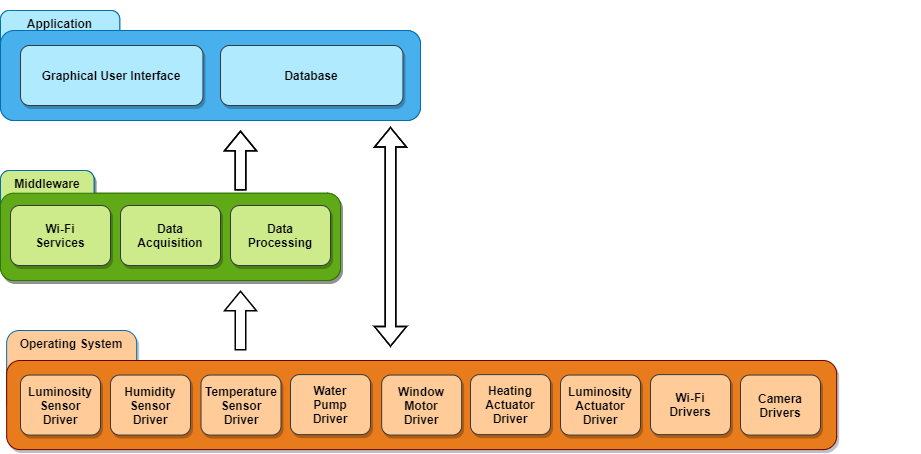

The diagram above was exported from draw.io. Its source (the exported page's mxGraphModel, read from the mxfile embedded in the PNG):
<mxGraphModel dx="133" dy="689" grid="1" gridSize="10" guides="1" tooltips="1" connect="1" arrows="1" fold="1" page="1" pageScale="1" pageWidth="827" pageHeight="1169" math="0" shadow="0">
  <root>
    <mxCell id="0" />
    <mxCell id="1" parent="0" />
    <mxCell id="l63pXOchspgWj4R2QPYb-8" value="" style="group;fontColor=default;" parent="1" vertex="1" connectable="0">
      <mxGeometry x="1000" y="320" width="530" height="120" as="geometry" />
    </mxCell>
    <mxCell id="l63pXOchspgWj4R2QPYb-5" value="&lt;font color=&quot;#0a0a0a&quot;&gt;Application&lt;/font&gt;" style="rounded=1;whiteSpace=wrap;html=1;fillColor=#B0EAFF;strokeColor=#006EAF;fontColor=#ffffff;horizontal=1;labelPosition=center;verticalLabelPosition=middle;align=center;verticalAlign=top;rotation=0;fontStyle=1" parent="l63pXOchspgWj4R2QPYb-8" vertex="1">
      <mxGeometry y="10" width="119.25" height="59" as="geometry" />
    </mxCell>
    <mxCell id="l63pXOchspgWj4R2QPYb-1" value="" style="rounded=1;whiteSpace=wrap;html=1;fillColor=#48B1ED;strokeColor=#006EAF;fontColor=#ffffff;" parent="l63pXOchspgWj4R2QPYb-8" vertex="1">
      <mxGeometry y="30" width="420" height="90" as="geometry" />
    </mxCell>
    <mxCell id="l63pXOchspgWj4R2QPYb-24" value="Graphical User Interface" style="rounded=1;whiteSpace=wrap;html=1;align=center;verticalAlign=middle;fillColor=#B0EAFF;strokeColor=#36393d;fontColor=default;shadow=1;fontStyle=1" parent="l63pXOchspgWj4R2QPYb-8" vertex="1">
      <mxGeometry x="20" y="45" width="182.44" height="60" as="geometry" />
    </mxCell>
    <mxCell id="aaLtJ24MBTDaadq4VhR3-1" value="Database" style="rounded=1;whiteSpace=wrap;html=1;align=center;verticalAlign=middle;fillColor=#B0EAFF;strokeColor=#36393d;fontColor=default;shadow=1;fontStyle=1" parent="l63pXOchspgWj4R2QPYb-8" vertex="1">
      <mxGeometry x="220" y="45" width="182.44" height="60" as="geometry" />
    </mxCell>
    <mxCell id="l63pXOchspgWj4R2QPYb-10" value="" style="group;fontColor=default;" parent="1" vertex="1" connectable="0">
      <mxGeometry x="1010" y="480" width="395" height="120" as="geometry" />
    </mxCell>
    <mxCell id="l63pXOchspgWj4R2QPYb-9" value="&lt;font&gt;Middleware&lt;/font&gt;" style="rounded=1;whiteSpace=wrap;html=1;fillColor=#CDEB8B;strokeColor=#006EAF;fontColor=default;horizontal=1;labelPosition=center;verticalLabelPosition=middle;align=center;verticalAlign=top;rotation=0;fontStyle=1;shadow=1;" parent="l63pXOchspgWj4R2QPYb-10" vertex="1">
      <mxGeometry x="-10" y="10" width="93.55" height="60.91" as="geometry" />
    </mxCell>
    <mxCell id="l63pXOchspgWj4R2QPYb-4" value="" style="rounded=1;whiteSpace=wrap;html=1;fillColor=#60A917;strokeColor=#2D7600;fontColor=default;shadow=1;" parent="l63pXOchspgWj4R2QPYb-10" vertex="1">
      <mxGeometry x="-10" y="32.73" width="340" height="87.27" as="geometry" />
    </mxCell>
    <mxCell id="l63pXOchspgWj4R2QPYb-18" value="Data&lt;br&gt;Acquisition" style="rounded=1;whiteSpace=wrap;html=1;align=center;verticalAlign=middle;fillColor=#CDEB8B;strokeColor=#36393d;fontColor=default;shadow=1;fontStyle=1" parent="l63pXOchspgWj4R2QPYb-10" vertex="1">
      <mxGeometry x="1.7800000000000011" y="46.35999999999996" width="70" height="60" as="geometry" />
    </mxCell>
    <mxCell id="l63pXOchspgWj4R2QPYb-22" value="Data&lt;br&gt;Processing" style="rounded=1;whiteSpace=wrap;html=1;align=center;verticalAlign=middle;fillColor=#CDEB8B;strokeColor=#36393d;fontColor=default;shadow=1;fontStyle=1" parent="l63pXOchspgWj4R2QPYb-10" vertex="1">
      <mxGeometry x="80" y="46.3599999999999" width="70" height="60" as="geometry" />
    </mxCell>
    <mxCell id="l63pXOchspgWj4R2QPYb-38" value="Wi-Fi&lt;br&gt;Services" style="rounded=1;whiteSpace=wrap;html=1;align=center;verticalAlign=middle;fillColor=#CDEB8B;strokeColor=#36393d;fontColor=default;shadow=1;fontStyle=1" parent="l63pXOchspgWj4R2QPYb-10" vertex="1">
      <mxGeometry x="160" y="46.3599999999999" width="70" height="60" as="geometry" />
    </mxCell>
    <mxCell id="l63pXOchspgWj4R2QPYb-37" value="Database" style="rounded=1;whiteSpace=wrap;html=1;align=center;verticalAlign=middle;fillColor=#CDEB8B;strokeColor=#36393d;fontColor=default;shadow=1;fontStyle=1" parent="l63pXOchspgWj4R2QPYb-10" vertex="1">
      <mxGeometry x="240" y="46.35999999999996" width="70" height="60" as="geometry" />
    </mxCell>
    <mxCell id="l63pXOchspgWj4R2QPYb-43" value="" style="shape=flexArrow;endArrow=classic;startArrow=classic;html=1;rounded=0;labelBackgroundColor=default;fontColor=default;strokeColor=default;strokeWidth=1.5;" parent="l63pXOchspgWj4R2QPYb-10" edge="1">
      <mxGeometry width="100" height="100" relative="1" as="geometry">
        <mxPoint x="380" y="186.36" as="sourcePoint" />
        <mxPoint x="380" y="-33.639999999999986" as="targetPoint" />
      </mxGeometry>
    </mxCell>
    <mxCell id="aaLtJ24MBTDaadq4VhR3-7" value="" style="group;fontColor=default;" parent="l63pXOchspgWj4R2QPYb-10" vertex="1" connectable="0">
      <mxGeometry width="395" height="120" as="geometry" />
    </mxCell>
    <mxCell id="aaLtJ24MBTDaadq4VhR3-8" value="&lt;font&gt;Middleware&lt;/font&gt;" style="rounded=1;whiteSpace=wrap;html=1;fillColor=#CDEB8B;strokeColor=#006EAF;fontColor=default;horizontal=1;labelPosition=center;verticalLabelPosition=middle;align=center;verticalAlign=top;rotation=0;fontStyle=1;shadow=1;" parent="aaLtJ24MBTDaadq4VhR3-7" vertex="1">
      <mxGeometry x="-10" y="10" width="93.55" height="60.91" as="geometry" />
    </mxCell>
    <mxCell id="aaLtJ24MBTDaadq4VhR3-9" value="" style="rounded=1;whiteSpace=wrap;html=1;fillColor=#60A917;strokeColor=#2D7600;fontColor=default;shadow=1;" parent="aaLtJ24MBTDaadq4VhR3-7" vertex="1">
      <mxGeometry x="-10" y="32.73" width="340" height="87.27" as="geometry" />
    </mxCell>
    <mxCell id="aaLtJ24MBTDaadq4VhR3-10" value="Data&lt;br&gt;Acquisition" style="rounded=1;whiteSpace=wrap;html=1;align=center;verticalAlign=middle;fillColor=#CDEB8B;strokeColor=#36393d;fontColor=default;shadow=1;fontStyle=1" parent="aaLtJ24MBTDaadq4VhR3-7" vertex="1">
      <mxGeometry x="110" y="45" width="100" height="60" as="geometry" />
    </mxCell>
    <mxCell id="aaLtJ24MBTDaadq4VhR3-11" value="Data&lt;br&gt;Processing" style="rounded=1;whiteSpace=wrap;html=1;align=center;verticalAlign=middle;fillColor=#CDEB8B;strokeColor=#36393d;fontColor=default;shadow=1;fontStyle=1" parent="aaLtJ24MBTDaadq4VhR3-7" vertex="1">
      <mxGeometry x="220" y="45" width="100" height="60" as="geometry" />
    </mxCell>
    <mxCell id="aaLtJ24MBTDaadq4VhR3-12" value="Wi-Fi&lt;br&gt;Services" style="rounded=1;whiteSpace=wrap;html=1;align=center;verticalAlign=middle;fillColor=#CDEB8B;strokeColor=#36393d;fontColor=default;shadow=1;fontStyle=1" parent="aaLtJ24MBTDaadq4VhR3-7" vertex="1">
      <mxGeometry y="45" width="100" height="60" as="geometry" />
    </mxCell>
    <mxCell id="aaLtJ24MBTDaadq4VhR3-14" value="" style="shape=flexArrow;endArrow=classic;startArrow=classic;html=1;rounded=0;labelBackgroundColor=default;fontColor=default;strokeColor=default;strokeWidth=1.5;" parent="aaLtJ24MBTDaadq4VhR3-7" edge="1">
      <mxGeometry width="100" height="100" relative="1" as="geometry">
        <mxPoint x="380" y="186.36" as="sourcePoint" />
        <mxPoint x="380" y="-33.639999999999986" as="targetPoint" />
      </mxGeometry>
    </mxCell>
    <mxCell id="l63pXOchspgWj4R2QPYb-12" value="" style="group;fontColor=default;shadow=0;rounded=1;" parent="1" vertex="1" connectable="0">
      <mxGeometry x="1090" y="630" width="830" height="139.11" as="geometry" />
    </mxCell>
    <mxCell id="l63pXOchspgWj4R2QPYb-13" value="" style="group;fontColor=default;" parent="l63pXOchspgWj4R2QPYb-12" vertex="1" connectable="0">
      <mxGeometry x="-83.83838383838383" y="-10" width="900" height="149.11" as="geometry" />
    </mxCell>
    <mxCell id="l63pXOchspgWj4R2QPYb-45" value="" style="group;fontColor=default;" parent="l63pXOchspgWj4R2QPYb-13" vertex="1" connectable="0">
      <mxGeometry y="20" width="900" height="129.11" as="geometry" />
    </mxCell>
    <mxCell id="l63pXOchspgWj4R2QPYb-11" value="&lt;font color=&quot;#0a0a0a&quot;&gt;Operating System&lt;/font&gt;" style="rounded=1;whiteSpace=wrap;html=1;fillColor=#FFCC99;strokeColor=#006EAF;fontColor=#ffffff;horizontal=1;labelPosition=center;verticalLabelPosition=middle;align=center;verticalAlign=top;rotation=0;fontStyle=1;shadow=1;" parent="l63pXOchspgWj4R2QPYb-45" vertex="1">
      <mxGeometry y="10" width="130" height="84.05" as="geometry" />
    </mxCell>
    <mxCell id="l63pXOchspgWj4R2QPYb-2" value="" style="rounded=1;whiteSpace=wrap;html=1;fillColor=#E87B1C;strokeColor=#6F0000;fontColor=#ffffff;shadow=1;" parent="l63pXOchspgWj4R2QPYb-45" vertex="1">
      <mxGeometry y="40" width="830" height="89.11" as="geometry" />
    </mxCell>
    <mxCell id="l63pXOchspgWj4R2QPYb-14" value="Luminosity&lt;br&gt;Sensor&lt;br&gt;Driver" style="rounded=1;whiteSpace=wrap;html=1;align=center;verticalAlign=middle;fillColor=#FFCC99;strokeColor=#36393d;fontColor=default;shadow=1;fontStyle=1" parent="l63pXOchspgWj4R2QPYb-45" vertex="1">
      <mxGeometry x="13.838383838383834" y="54.55999999999996" width="80" height="60" as="geometry" />
    </mxCell>
    <mxCell id="l63pXOchspgWj4R2QPYb-16" value="Humidity Sensor Driver" style="rounded=1;whiteSpace=wrap;html=1;align=center;verticalAlign=middle;fillColor=#FFCC99;strokeColor=#36393d;fontColor=default;shadow=1;fontStyle=1" parent="l63pXOchspgWj4R2QPYb-45" vertex="1">
      <mxGeometry x="103.83838383838383" y="54.55999999999996" width="80" height="60" as="geometry" />
    </mxCell>
    <mxCell id="l63pXOchspgWj4R2QPYb-17" value="Temperature Sensor Driver" style="rounded=1;whiteSpace=wrap;html=1;align=center;verticalAlign=middle;fillColor=#FFCC99;strokeColor=#36393d;fontColor=default;shadow=1;fontStyle=1" parent="l63pXOchspgWj4R2QPYb-45" vertex="1">
      <mxGeometry x="194.33838383838383" y="54.55999999999996" width="80" height="60" as="geometry" />
    </mxCell>
    <mxCell id="l63pXOchspgWj4R2QPYb-25" value="Water&lt;br&gt;Pump&lt;br&gt;Driver" style="rounded=1;whiteSpace=wrap;html=1;align=center;verticalAlign=middle;fillColor=#FFCC99;strokeColor=#36393d;fontColor=default;shadow=1;fontStyle=1" parent="l63pXOchspgWj4R2QPYb-45" vertex="1">
      <mxGeometry x="283.83838383838383" y="54.10999999999996" width="80" height="60" as="geometry" />
    </mxCell>
    <mxCell id="l63pXOchspgWj4R2QPYb-26" value="Window&lt;br&gt;Motor&lt;br&gt;Driver" style="rounded=1;whiteSpace=wrap;html=1;align=center;verticalAlign=middle;fillColor=#FFCC99;strokeColor=#36393d;fontColor=default;shadow=1;fontStyle=1" parent="l63pXOchspgWj4R2QPYb-45" vertex="1">
      <mxGeometry x="374.9983838383839" y="54.55999999999996" width="80" height="60" as="geometry" />
    </mxCell>
    <mxCell id="l63pXOchspgWj4R2QPYb-35" value="Heating&lt;br&gt;Actuator Driver" style="rounded=1;whiteSpace=wrap;html=1;align=center;verticalAlign=middle;fillColor=#FFCC99;strokeColor=#36393d;fontColor=default;shadow=1;fontStyle=1" parent="l63pXOchspgWj4R2QPYb-45" vertex="1">
      <mxGeometry x="463.83838383838383" y="54.10999999999996" width="80" height="60" as="geometry" />
    </mxCell>
    <mxCell id="l63pXOchspgWj4R2QPYb-36" value="Luminosity&lt;br&gt;Actuator&lt;br&gt;Driver" style="rounded=1;whiteSpace=wrap;html=1;align=center;verticalAlign=middle;fillColor=#FFCC99;strokeColor=#36393d;fontColor=default;shadow=1;fontStyle=1" parent="l63pXOchspgWj4R2QPYb-45" vertex="1">
      <mxGeometry x="553.8383838383838" y="54.55999999999995" width="80" height="60" as="geometry" />
    </mxCell>
    <mxCell id="l63pXOchspgWj4R2QPYb-39" value="Wi-Fi&lt;br&gt;Drivers" style="rounded=1;whiteSpace=wrap;html=1;align=center;verticalAlign=middle;fillColor=#FFCC99;strokeColor=#36393d;fontColor=default;shadow=1;fontStyle=1" parent="l63pXOchspgWj4R2QPYb-45" vertex="1">
      <mxGeometry x="643.8383838383838" y="54.10999999999996" width="80" height="60" as="geometry" />
    </mxCell>
    <mxCell id="xNbqc-KjHM_GfNnrUDxW-16" value="Camera&lt;br&gt;Drivers" style="rounded=1;whiteSpace=wrap;html=1;align=center;verticalAlign=middle;fillColor=#FFCC99;strokeColor=#36393d;fontColor=default;shadow=1;fontStyle=1" parent="l63pXOchspgWj4R2QPYb-45" vertex="1">
      <mxGeometry x="733.8383838383838" y="54.559999999999945" width="80" height="60" as="geometry" />
    </mxCell>
    <mxCell id="l63pXOchspgWj4R2QPYb-47" value="" style="shape=flexArrow;endArrow=classic;startArrow=none;html=1;rounded=0;labelBackgroundColor=default;fontColor=default;strokeColor=default;strokeWidth=1.5;startFill=0;" parent="l63pXOchspgWj4R2QPYb-13" edge="1">
      <mxGeometry width="100" height="100" relative="1" as="geometry">
        <mxPoint x="233.83838383838383" y="50" as="sourcePoint" />
        <mxPoint x="233.83838383838383" y="-10" as="targetPoint" />
      </mxGeometry>
    </mxCell>
    <mxCell id="l63pXOchspgWj4R2QPYb-44" value="" style="shape=flexArrow;endArrow=classic;startArrow=none;html=1;rounded=0;labelBackgroundColor=default;fontColor=default;strokeColor=default;strokeWidth=1.5;startFill=0;" parent="1" edge="1">
      <mxGeometry width="100" height="100" relative="1" as="geometry">
        <mxPoint x="1240" y="510" as="sourcePoint" />
        <mxPoint x="1240" y="450" as="targetPoint" />
      </mxGeometry>
    </mxCell>
    <mxCell id="aaLtJ24MBTDaadq4VhR3-2" value="" style="group;fontColor=default;" parent="1" vertex="1" connectable="0">
      <mxGeometry x="1000" y="320" width="530" height="120" as="geometry" />
    </mxCell>
    <mxCell id="aaLtJ24MBTDaadq4VhR3-3" value="&lt;font color=&quot;#0a0a0a&quot;&gt;Application&lt;/font&gt;" style="rounded=1;whiteSpace=wrap;html=1;fillColor=#B0EAFF;strokeColor=#006EAF;fontColor=#ffffff;horizontal=1;labelPosition=center;verticalLabelPosition=middle;align=center;verticalAlign=top;rotation=0;fontStyle=1" parent="aaLtJ24MBTDaadq4VhR3-2" vertex="1">
      <mxGeometry y="10" width="119.25" height="59" as="geometry" />
    </mxCell>
    <mxCell id="aaLtJ24MBTDaadq4VhR3-4" value="" style="rounded=1;whiteSpace=wrap;html=1;fillColor=#48B1ED;strokeColor=#006EAF;fontColor=#ffffff;" parent="aaLtJ24MBTDaadq4VhR3-2" vertex="1">
      <mxGeometry y="30" width="420" height="90" as="geometry" />
    </mxCell>
    <mxCell id="aaLtJ24MBTDaadq4VhR3-5" value="Graphical User Interface" style="rounded=1;whiteSpace=wrap;html=1;align=center;verticalAlign=middle;fillColor=#B0EAFF;strokeColor=#36393d;fontColor=default;shadow=1;fontStyle=1" parent="aaLtJ24MBTDaadq4VhR3-2" vertex="1">
      <mxGeometry x="20" y="45" width="182.44" height="60" as="geometry" />
    </mxCell>
    <mxCell id="aaLtJ24MBTDaadq4VhR3-6" value="Database" style="rounded=1;whiteSpace=wrap;html=1;align=center;verticalAlign=middle;fillColor=#B0EAFF;strokeColor=#36393d;fontColor=default;shadow=1;fontStyle=1" parent="aaLtJ24MBTDaadq4VhR3-2" vertex="1">
      <mxGeometry x="220" y="45" width="182.44" height="60" as="geometry" />
    </mxCell>
    <mxCell id="aaLtJ24MBTDaadq4VhR3-29" value="" style="shape=flexArrow;endArrow=classic;startArrow=none;html=1;rounded=0;labelBackgroundColor=default;fontColor=default;strokeColor=default;strokeWidth=1.5;startFill=0;" parent="1" edge="1">
      <mxGeometry width="100" height="100" relative="1" as="geometry">
        <mxPoint x="1240" y="510" as="sourcePoint" />
        <mxPoint x="1240" y="450" as="targetPoint" />
      </mxGeometry>
    </mxCell>
  </root>
</mxGraphModel>